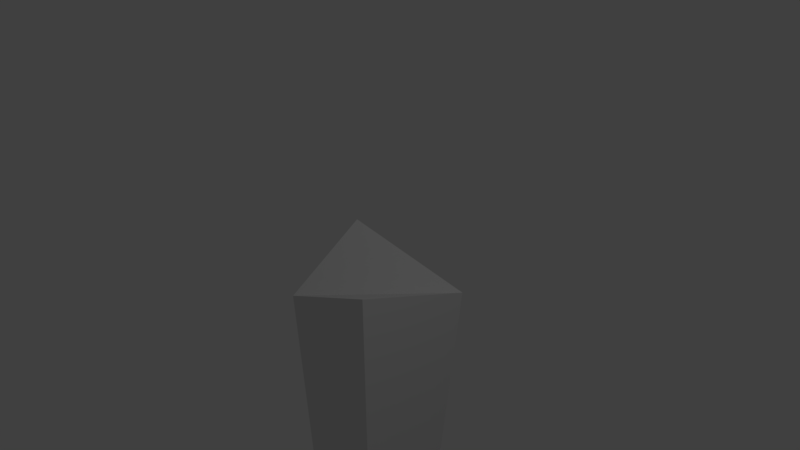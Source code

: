 # Source: LowerArm_Right.blend  (saved by Blender 2.79.0; exported with 4.5.12 LTS)
import bpy
from mathutils import Matrix  # noqa: F401  (used for matrix-valued properties, if any)

bpy.ops.wm.read_factory_settings(use_empty=True)
scene = bpy.context.scene
scene.name = 'Scene'

# ---- collections
col_collection_1 = bpy.data.collections.new('Collection 1'); scene.collection.children.link(col_collection_1)

# ---- world
world_world = bpy.data.worlds.new('World'); scene.world = world_world
world_world.color = (0.05088, 0.05088, 0.05088)
world_world.use_sun_shadow = False
world_world.sun_shadow_jitter_overblur = 0.0
world_world.cycles.sampling_method = 'MANUAL'

# ---- cameras
cam_camera = bpy.data.cameras.new('Camera')
cam_camera.clip_end = 100.0
cam_camera.lens = 35.0
cam_camera.sensor_width = 32.0
cam_camera.sensor_height = 18.0
cam_camera.ortho_scale = 7.314
cam_camera.dof.focus_distance = 0.0
cam_camera.dof.aperture_fstop = 128.0

# ---- lights
light_lamp = bpy.data.lights.new('Lamp', 'POINT')
light_lamp.transmission_factor = 0.0
light_lamp.cutoff_distance = 30.0
light_lamp.energy = 100.0
light_lamp.shadow_buffer_clip_start = 1.001
light_lamp.shadow_soft_size = 0.1
light_lamp.shadow_maximum_resolution = 0.006
light_lamp.use_absolute_resolution = True

# ---- meshes
me_cube_008 = bpy.data.meshes.new('Cube.008')
me_cube_008.from_pydata([(-0.4572, -6.444, -0.4707), (-0.7819, 0.05682, -0.471), (0.4987, -6.444, -0.4707), (0.7382, -0.6676, -0.9937), (-0.4572, -6.444, 0.4852), (-0.749, -0.6676, 0.6992), (0.4987, -6.444, 0.4852), (0.7097, -0.06395, 0.7365)], [], [(1, 3, 2, 0), (3, 7, 6, 2), (7, 5, 4, 6), (5, 1, 0, 4), (0, 2, 6, 4), (5, 7, 3, 1)])
me_cube_008.use_remesh_preserve_volume = False
me_cube_008.use_remesh_preserve_attributes = False
me_cube_008.use_mirror_vertex_groups = False
me_cube_008.update()

# ---- objects
ob_lamp = bpy.data.objects.new('Lamp', light_lamp)
ob_camera = bpy.data.objects.new('Camera', cam_camera)
ob_cube_013 = bpy.data.objects.new('Cube.013', me_cube_008)

# ---- transforms, parenting, visibility, modifiers, constraints
ob_lamp.location = (4.076, 1.005, 5.904)
ob_lamp.rotation_euler = (0.6503, 0.05522, 1.866)
ob_lamp.lock_rotations_4d = False
ob_lamp.empty_display_type = 'ARROWS'
ob_lamp.color = (0.0, 0.0, 0.0, 0.0)
ob_lamp.lineart.crease_threshold = 0.0
ob_camera.location = (7.481, -6.508, 5.344)
ob_camera.rotation_euler = (1.109, 0.0, 0.8149)
ob_camera.lock_rotations_4d = False
ob_camera.empty_display_type = 'ARROWS'
ob_camera.color = (0.0, 0.0, 0.0, 0.0)
ob_camera.display_type = 'WIRE'
ob_camera.lineart.crease_threshold = 0.0
ob_cube_013.location = (0.0, 0.0, 0.0)
ob_cube_013.rotation_euler = (1.571, 0.0, 0.0)
ob_cube_013.lineart.crease_threshold = 0.0

# ---- collection membership
col_collection_1.objects.link(ob_lamp)
col_collection_1.objects.link(ob_camera)
col_collection_1.objects.link(ob_cube_013)

# ---- scene / render settings (as saved in the file)
scene.camera = ob_camera
scene.frame_start = 1; scene.frame_end = 250; scene.frame_set(1)
scene.render.engine = 'BLENDER_EEVEE_NEXT'
scene.render.resolution_percentage = 50
scene.render.dither_intensity = 0.0
scene.cycles.use_denoising = False
scene.cycles.samples = 128
scene.cycles.sampling_pattern = 'TABULATED_SOBOL'
scene.cycles.use_adaptive_sampling = False
scene.cycles.use_light_tree = False
scene.cycles.blur_glossy = 0.0
scene.cycles.sample_clamp_indirect = 0.0
scene.view_settings.view_transform = 'Standard'
bpy.context.view_layer.update()
